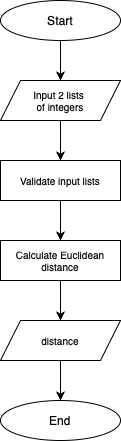

The diagram above was exported from draw.io. Its source (the exported page's mxGraphModel, read from the mxfile embedded in the PNG):
<mxGraphModel dx="989" dy="570" grid="1" gridSize="10" guides="1" tooltips="1" connect="1" arrows="1" fold="1" page="1" pageScale="1" pageWidth="850" pageHeight="1100" background="#FFFFFF" math="0" shadow="0">
  <root>
    <mxCell id="0" />
    <mxCell id="1" parent="0" />
    <mxCell id="VEksvsux0m4Nuiqm_-Sr-1" value="Start" style="ellipse;whiteSpace=wrap;html=1;" vertex="1" parent="1">
      <mxGeometry x="600" y="80" width="120" height="40" as="geometry" />
    </mxCell>
    <mxCell id="VEksvsux0m4Nuiqm_-Sr-2" value="Input 2 lists&amp;nbsp;&lt;div&gt;of integers&lt;/div&gt;" style="shape=parallelogram;perimeter=parallelogramPerimeter;whiteSpace=wrap;html=1;fixedSize=1;fontSize=10;" vertex="1" parent="1">
      <mxGeometry x="600" y="160" width="120" height="40" as="geometry" />
    </mxCell>
    <mxCell id="VEksvsux0m4Nuiqm_-Sr-4" value="" style="endArrow=classic;html=1;rounded=0;exitX=0.5;exitY=1;exitDx=0;exitDy=0;entryX=0.5;entryY=0;entryDx=0;entryDy=0;" edge="1" parent="1" source="VEksvsux0m4Nuiqm_-Sr-1" target="VEksvsux0m4Nuiqm_-Sr-2">
      <mxGeometry width="50" height="50" relative="1" as="geometry">
        <mxPoint x="370" y="330" as="sourcePoint" />
        <mxPoint x="420" y="280" as="targetPoint" />
      </mxGeometry>
    </mxCell>
    <mxCell id="VEksvsux0m4Nuiqm_-Sr-12" value="Validate input lists" style="rounded=0;whiteSpace=wrap;html=1;fontSize=10;" vertex="1" parent="1">
      <mxGeometry x="600" y="240" width="120" height="40" as="geometry" />
    </mxCell>
    <mxCell id="VEksvsux0m4Nuiqm_-Sr-17" value="End" style="ellipse;whiteSpace=wrap;html=1;" vertex="1" parent="1">
      <mxGeometry x="600" y="480" width="120" height="40" as="geometry" />
    </mxCell>
    <mxCell id="VEksvsux0m4Nuiqm_-Sr-18" value="" style="endArrow=classic;html=1;rounded=0;exitX=0.5;exitY=1;exitDx=0;exitDy=0;entryX=0.5;entryY=0;entryDx=0;entryDy=0;" edge="1" parent="1" source="VEksvsux0m4Nuiqm_-Sr-25" target="VEksvsux0m4Nuiqm_-Sr-27">
      <mxGeometry width="50" height="50" relative="1" as="geometry">
        <mxPoint x="654.9999999999998" y="360" as="sourcePoint" />
        <mxPoint x="660" y="400" as="targetPoint" />
      </mxGeometry>
    </mxCell>
    <mxCell id="VEksvsux0m4Nuiqm_-Sr-22" value="" style="endArrow=classic;html=1;rounded=0;entryX=0.5;entryY=0;entryDx=0;entryDy=0;exitX=0.5;exitY=1;exitDx=0;exitDy=0;" edge="1" parent="1" source="VEksvsux0m4Nuiqm_-Sr-12">
      <mxGeometry width="50" height="50" relative="1" as="geometry">
        <mxPoint x="670" y="370" as="sourcePoint" />
        <mxPoint x="659.9999999999998" y="320" as="targetPoint" />
      </mxGeometry>
    </mxCell>
    <mxCell id="VEksvsux0m4Nuiqm_-Sr-25" value="Calculate Euclidean distance" style="rounded=0;whiteSpace=wrap;html=1;fontSize=10;" vertex="1" parent="1">
      <mxGeometry x="600" y="320" width="120" height="40" as="geometry" />
    </mxCell>
    <mxCell id="VEksvsux0m4Nuiqm_-Sr-27" value="distance" style="shape=parallelogram;perimeter=parallelogramPerimeter;whiteSpace=wrap;html=1;fixedSize=1;fontSize=10;" vertex="1" parent="1">
      <mxGeometry x="600" y="400" width="120" height="40" as="geometry" />
    </mxCell>
    <mxCell id="VEksvsux0m4Nuiqm_-Sr-29" value="" style="endArrow=classic;html=1;rounded=0;exitX=0.5;exitY=1;exitDx=0;exitDy=0;entryX=0.5;entryY=0;entryDx=0;entryDy=0;" edge="1" parent="1" source="VEksvsux0m4Nuiqm_-Sr-27" target="VEksvsux0m4Nuiqm_-Sr-17">
      <mxGeometry width="50" height="50" relative="1" as="geometry">
        <mxPoint x="670" y="370" as="sourcePoint" />
        <mxPoint x="670" y="410" as="targetPoint" />
      </mxGeometry>
    </mxCell>
    <mxCell id="VEksvsux0m4Nuiqm_-Sr-30" value="" style="endArrow=classic;html=1;rounded=0;entryX=0.5;entryY=0;entryDx=0;entryDy=0;exitX=0.5;exitY=1;exitDx=0;exitDy=0;" edge="1" parent="1" source="VEksvsux0m4Nuiqm_-Sr-2" target="VEksvsux0m4Nuiqm_-Sr-12">
      <mxGeometry width="50" height="50" relative="1" as="geometry">
        <mxPoint x="670" y="290" as="sourcePoint" />
        <mxPoint x="669.9999999999998" y="330" as="targetPoint" />
      </mxGeometry>
    </mxCell>
  </root>
</mxGraphModel>